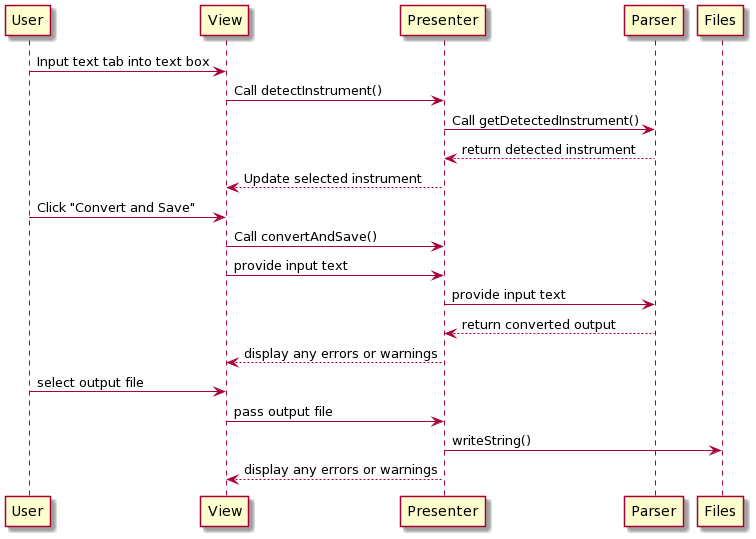

The diagram above was rendered by PlantUML. Its source (embedded in the PNG):
@startuml
User -> View : Input text tab into text box
View -> Presenter : Call detectInstrument()
Presenter -> Parser : Call getDetectedInstrument()
Presenter <-- Parser : return detected instrument
View <-- Presenter : Update selected instrument
User -> View : Click "Convert and Save"
View -> Presenter : Call convertAndSave()
View -> Presenter : provide input text
Presenter -> Parser : provide input text
Presenter <-- Parser : return converted output
View <-- Presenter : display any errors or warnings
User -> View : select output file
View -> Presenter : pass output file
Presenter -> Files : writeString()
View <-- Presenter : display any errors or warnings
@enduml